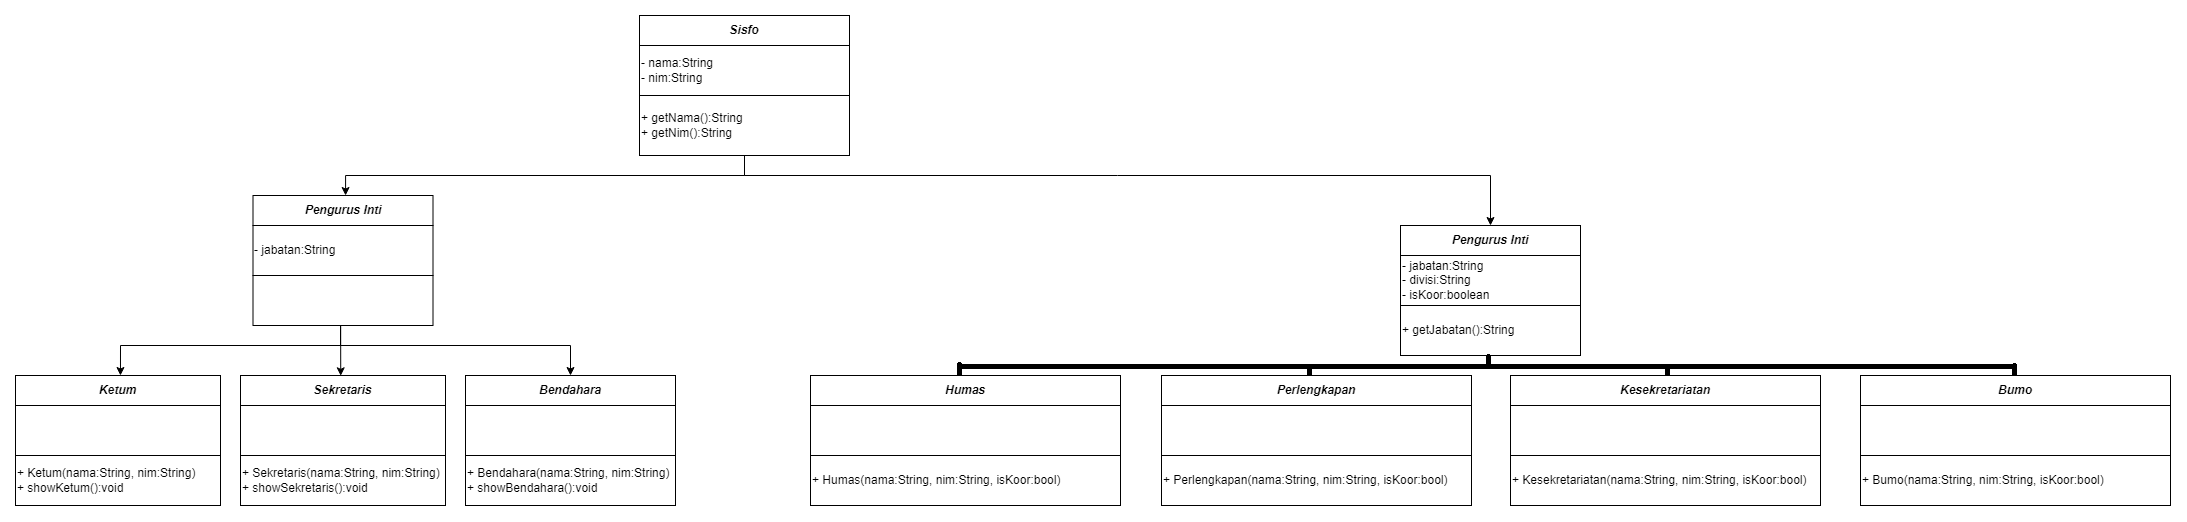

The diagram above was exported from draw.io. Its source (the exported page's mxGraphModel, read from the mxfile embedded in the PNG):
<mxGraphModel dx="3434" dy="2544" grid="1" gridSize="10" guides="1" tooltips="1" connect="1" arrows="1" fold="1" page="1" pageScale="1" pageWidth="827" pageHeight="1169" math="0" shadow="0">
  <root>
    <mxCell id="0" />
    <mxCell id="1" parent="0" />
    <mxCell id="R_YWFAQotRX6N4gQfDut-3" value="&lt;b&gt;Sisfo&lt;/b&gt;" style="rounded=0;whiteSpace=wrap;html=1;fontStyle=2" parent="1" vertex="1">
      <mxGeometry x="309" y="-1140" width="210" height="30" as="geometry" />
    </mxCell>
    <mxCell id="R_YWFAQotRX6N4gQfDut-14" value="- nama:String&lt;br&gt;- nim:String" style="rounded=0;whiteSpace=wrap;html=1;align=left;" parent="1" vertex="1">
      <mxGeometry x="309" y="-1110" width="210" height="50" as="geometry" />
    </mxCell>
    <mxCell id="bFDiDTxBQjInPCf52gfS-7" style="edgeStyle=orthogonalEdgeStyle;rounded=0;orthogonalLoop=1;jettySize=auto;html=1;" edge="1" parent="1" source="R_YWFAQotRX6N4gQfDut-19" target="bFDiDTxBQjInPCf52gfS-1">
      <mxGeometry relative="1" as="geometry">
        <Array as="points">
          <mxPoint x="414" y="-980" />
          <mxPoint x="15" y="-980" />
        </Array>
      </mxGeometry>
    </mxCell>
    <mxCell id="bFDiDTxBQjInPCf52gfS-8" style="edgeStyle=orthogonalEdgeStyle;rounded=0;orthogonalLoop=1;jettySize=auto;html=1;entryX=0.5;entryY=0;entryDx=0;entryDy=0;" edge="1" parent="1" source="R_YWFAQotRX6N4gQfDut-19" target="bFDiDTxBQjInPCf52gfS-4">
      <mxGeometry relative="1" as="geometry">
        <Array as="points">
          <mxPoint x="414" y="-980" />
          <mxPoint x="1160" y="-980" />
        </Array>
      </mxGeometry>
    </mxCell>
    <mxCell id="R_YWFAQotRX6N4gQfDut-19" value="+ getNama():String&lt;br&gt;+ getNim():String" style="rounded=0;whiteSpace=wrap;html=1;align=left;" parent="1" vertex="1">
      <mxGeometry x="309" y="-1060" width="210" height="60" as="geometry" />
    </mxCell>
    <mxCell id="bFDiDTxBQjInPCf52gfS-1" value="Pengurus Inti" style="rounded=0;whiteSpace=wrap;html=1;fontStyle=3" vertex="1" parent="1">
      <mxGeometry x="-77.5" y="-960" width="180" height="30" as="geometry" />
    </mxCell>
    <mxCell id="bFDiDTxBQjInPCf52gfS-2" value="&lt;span style=&quot;font-style: normal; font-weight: 400;&quot;&gt;- jabatan:String&lt;/span&gt;" style="rounded=0;whiteSpace=wrap;html=1;fontStyle=3;align=left;" vertex="1" parent="1">
      <mxGeometry x="-77.5" y="-930" width="180" height="50" as="geometry" />
    </mxCell>
    <mxCell id="bFDiDTxBQjInPCf52gfS-22" value="" style="edgeStyle=orthogonalEdgeStyle;rounded=0;orthogonalLoop=1;jettySize=auto;html=1;entryX=0.489;entryY=0.01;entryDx=0;entryDy=0;entryPerimeter=0;" edge="1" parent="1" source="bFDiDTxBQjInPCf52gfS-3" target="bFDiDTxBQjInPCf52gfS-9">
      <mxGeometry relative="1" as="geometry">
        <Array as="points">
          <mxPoint x="10" y="-810" />
        </Array>
      </mxGeometry>
    </mxCell>
    <mxCell id="bFDiDTxBQjInPCf52gfS-23" style="edgeStyle=orthogonalEdgeStyle;rounded=0;orthogonalLoop=1;jettySize=auto;html=1;entryX=0.512;entryY=0;entryDx=0;entryDy=0;entryPerimeter=0;" edge="1" parent="1" source="bFDiDTxBQjInPCf52gfS-3" target="bFDiDTxBQjInPCf52gfS-15">
      <mxGeometry relative="1" as="geometry">
        <Array as="points">
          <mxPoint x="10" y="-810" />
          <mxPoint x="-210" y="-810" />
        </Array>
      </mxGeometry>
    </mxCell>
    <mxCell id="bFDiDTxBQjInPCf52gfS-24" style="edgeStyle=orthogonalEdgeStyle;rounded=0;orthogonalLoop=1;jettySize=auto;html=1;" edge="1" parent="1" source="bFDiDTxBQjInPCf52gfS-3" target="bFDiDTxBQjInPCf52gfS-12">
      <mxGeometry relative="1" as="geometry">
        <Array as="points">
          <mxPoint x="10" y="-810" />
          <mxPoint x="240" y="-810" />
        </Array>
      </mxGeometry>
    </mxCell>
    <mxCell id="bFDiDTxBQjInPCf52gfS-3" value="" style="rounded=0;whiteSpace=wrap;html=1;fontStyle=3;align=left;" vertex="1" parent="1">
      <mxGeometry x="-77.5" y="-880" width="180" height="50" as="geometry" />
    </mxCell>
    <mxCell id="bFDiDTxBQjInPCf52gfS-4" value="Pengurus Inti" style="rounded=0;whiteSpace=wrap;html=1;fontStyle=3" vertex="1" parent="1">
      <mxGeometry x="1070" y="-930" width="180" height="30" as="geometry" />
    </mxCell>
    <mxCell id="bFDiDTxBQjInPCf52gfS-5" value="&lt;span style=&quot;font-style: normal; font-weight: 400;&quot;&gt;- jabatan:String&lt;br&gt;- divisi:String&lt;br&gt;- isKoor:boolean&lt;br&gt;&lt;/span&gt;" style="rounded=0;whiteSpace=wrap;html=1;fontStyle=3;align=left;" vertex="1" parent="1">
      <mxGeometry x="1070" y="-900" width="180" height="50" as="geometry" />
    </mxCell>
    <mxCell id="bFDiDTxBQjInPCf52gfS-6" value="&lt;span style=&quot;font-weight: normal; font-style: normal;&quot;&gt;+ getJabatan():String&lt;/span&gt;" style="rounded=0;whiteSpace=wrap;html=1;fontStyle=3;align=left;" vertex="1" parent="1">
      <mxGeometry x="1070" y="-850" width="180" height="50" as="geometry" />
    </mxCell>
    <mxCell id="bFDiDTxBQjInPCf52gfS-9" value="Sekretaris" style="rounded=0;whiteSpace=wrap;html=1;fontStyle=3" vertex="1" parent="1">
      <mxGeometry x="-90" y="-780" width="205" height="30" as="geometry" />
    </mxCell>
    <mxCell id="bFDiDTxBQjInPCf52gfS-10" value="&lt;span style=&quot;font-style: normal; font-weight: 400;&quot;&gt;&lt;br&gt;&lt;/span&gt;" style="rounded=0;whiteSpace=wrap;html=1;fontStyle=3;align=left;" vertex="1" parent="1">
      <mxGeometry x="-90" y="-750" width="205" height="50" as="geometry" />
    </mxCell>
    <mxCell id="bFDiDTxBQjInPCf52gfS-11" value="&lt;span style=&quot;font-weight: normal; font-style: normal;&quot;&gt;+ Sekretaris(nama:String, nim:String)&lt;br&gt;+ showSekretaris():void&lt;/span&gt;" style="rounded=0;whiteSpace=wrap;html=1;fontStyle=3;align=left;" vertex="1" parent="1">
      <mxGeometry x="-90" y="-700" width="205" height="50" as="geometry" />
    </mxCell>
    <mxCell id="bFDiDTxBQjInPCf52gfS-12" value="Bendahara" style="rounded=0;whiteSpace=wrap;html=1;fontStyle=3" vertex="1" parent="1">
      <mxGeometry x="135" y="-780" width="210" height="30" as="geometry" />
    </mxCell>
    <mxCell id="bFDiDTxBQjInPCf52gfS-13" value="&lt;span style=&quot;font-style: normal; font-weight: 400;&quot;&gt;&lt;br&gt;&lt;/span&gt;" style="rounded=0;whiteSpace=wrap;html=1;fontStyle=3;align=left;" vertex="1" parent="1">
      <mxGeometry x="135" y="-750" width="210" height="50" as="geometry" />
    </mxCell>
    <mxCell id="bFDiDTxBQjInPCf52gfS-14" value="&lt;span style=&quot;font-weight: normal; font-style: normal;&quot;&gt;+ Bendahara(nama:String, nim:String)&lt;br&gt;+ showBendahara():void&lt;/span&gt;" style="rounded=0;whiteSpace=wrap;html=1;fontStyle=3;align=left;" vertex="1" parent="1">
      <mxGeometry x="135" y="-700" width="210" height="50" as="geometry" />
    </mxCell>
    <mxCell id="bFDiDTxBQjInPCf52gfS-15" value="Ketum" style="rounded=0;whiteSpace=wrap;html=1;fontStyle=3" vertex="1" parent="1">
      <mxGeometry x="-315" y="-780" width="205" height="30" as="geometry" />
    </mxCell>
    <mxCell id="bFDiDTxBQjInPCf52gfS-16" value="" style="rounded=0;whiteSpace=wrap;html=1;fontStyle=3;align=left;" vertex="1" parent="1">
      <mxGeometry x="-315" y="-750" width="205" height="50" as="geometry" />
    </mxCell>
    <mxCell id="bFDiDTxBQjInPCf52gfS-17" value="&lt;span style=&quot;font-weight: normal; font-style: normal;&quot;&gt;+ Ketum(nama:String, nim:String)&lt;br&gt;+ showKetum():void&lt;/span&gt;" style="rounded=0;whiteSpace=wrap;html=1;fontStyle=3;align=left;" vertex="1" parent="1">
      <mxGeometry x="-315" y="-700" width="205" height="50" as="geometry" />
    </mxCell>
    <mxCell id="bFDiDTxBQjInPCf52gfS-27" value="Humas" style="rounded=0;whiteSpace=wrap;html=1;fontStyle=3" vertex="1" parent="1">
      <mxGeometry x="480" y="-780" width="310" height="30" as="geometry" />
    </mxCell>
    <mxCell id="bFDiDTxBQjInPCf52gfS-28" value="&lt;span style=&quot;font-style: normal; font-weight: 400;&quot;&gt;&lt;br&gt;&lt;/span&gt;" style="rounded=0;whiteSpace=wrap;html=1;fontStyle=3;align=left;" vertex="1" parent="1">
      <mxGeometry x="480" y="-750" width="310" height="50" as="geometry" />
    </mxCell>
    <mxCell id="bFDiDTxBQjInPCf52gfS-29" value="&lt;span style=&quot;font-style: normal; font-weight: normal;&quot;&gt;+ Humas(nama:String, nim:String, isKoor:bool)&lt;/span&gt;" style="rounded=0;whiteSpace=wrap;html=1;fontStyle=3;align=left;" vertex="1" parent="1">
      <mxGeometry x="480" y="-700" width="310" height="50" as="geometry" />
    </mxCell>
    <mxCell id="bFDiDTxBQjInPCf52gfS-48" value="Perlengkapan" style="rounded=0;whiteSpace=wrap;html=1;fontStyle=3" vertex="1" parent="1">
      <mxGeometry x="831" y="-780" width="310" height="30" as="geometry" />
    </mxCell>
    <mxCell id="bFDiDTxBQjInPCf52gfS-49" value="&lt;span style=&quot;font-style: normal; font-weight: 400;&quot;&gt;&lt;br&gt;&lt;/span&gt;" style="rounded=0;whiteSpace=wrap;html=1;fontStyle=3;align=left;" vertex="1" parent="1">
      <mxGeometry x="831" y="-750" width="310" height="50" as="geometry" />
    </mxCell>
    <mxCell id="bFDiDTxBQjInPCf52gfS-50" value="&lt;span style=&quot;font-style: normal; font-weight: normal;&quot;&gt;+ Perlengkapan(nama:String, nim:String, isKoor:bool)&lt;/span&gt;" style="rounded=0;whiteSpace=wrap;html=1;fontStyle=3;align=left;" vertex="1" parent="1">
      <mxGeometry x="831" y="-700" width="310" height="50" as="geometry" />
    </mxCell>
    <mxCell id="bFDiDTxBQjInPCf52gfS-51" value="Kesekretariatan" style="rounded=0;whiteSpace=wrap;html=1;fontStyle=3" vertex="1" parent="1">
      <mxGeometry x="1180" y="-780" width="310" height="30" as="geometry" />
    </mxCell>
    <mxCell id="bFDiDTxBQjInPCf52gfS-52" value="&lt;span style=&quot;font-style: normal; font-weight: 400;&quot;&gt;&lt;br&gt;&lt;/span&gt;" style="rounded=0;whiteSpace=wrap;html=1;fontStyle=3;align=left;" vertex="1" parent="1">
      <mxGeometry x="1180" y="-750" width="310" height="50" as="geometry" />
    </mxCell>
    <mxCell id="bFDiDTxBQjInPCf52gfS-53" value="&lt;span style=&quot;font-style: normal; font-weight: normal;&quot;&gt;+ Kesekretariatan(nama:String, nim:String, isKoor:bool)&lt;/span&gt;" style="rounded=0;whiteSpace=wrap;html=1;fontStyle=3;align=left;" vertex="1" parent="1">
      <mxGeometry x="1180" y="-700" width="310" height="50" as="geometry" />
    </mxCell>
    <mxCell id="bFDiDTxBQjInPCf52gfS-54" value="Bumo" style="rounded=0;whiteSpace=wrap;html=1;fontStyle=3" vertex="1" parent="1">
      <mxGeometry x="1530" y="-780" width="310" height="30" as="geometry" />
    </mxCell>
    <mxCell id="bFDiDTxBQjInPCf52gfS-55" value="&lt;span style=&quot;font-style: normal; font-weight: 400;&quot;&gt;&lt;br&gt;&lt;/span&gt;" style="rounded=0;whiteSpace=wrap;html=1;fontStyle=3;align=left;" vertex="1" parent="1">
      <mxGeometry x="1530" y="-750" width="310" height="50" as="geometry" />
    </mxCell>
    <mxCell id="bFDiDTxBQjInPCf52gfS-56" value="&lt;span style=&quot;font-style: normal; font-weight: normal;&quot;&gt;+ Bumo(nama:String, nim:String, isKoor:bool)&lt;/span&gt;" style="rounded=0;whiteSpace=wrap;html=1;fontStyle=3;align=left;" vertex="1" parent="1">
      <mxGeometry x="1530" y="-700" width="310" height="50" as="geometry" />
    </mxCell>
  </root>
</mxGraphModel>